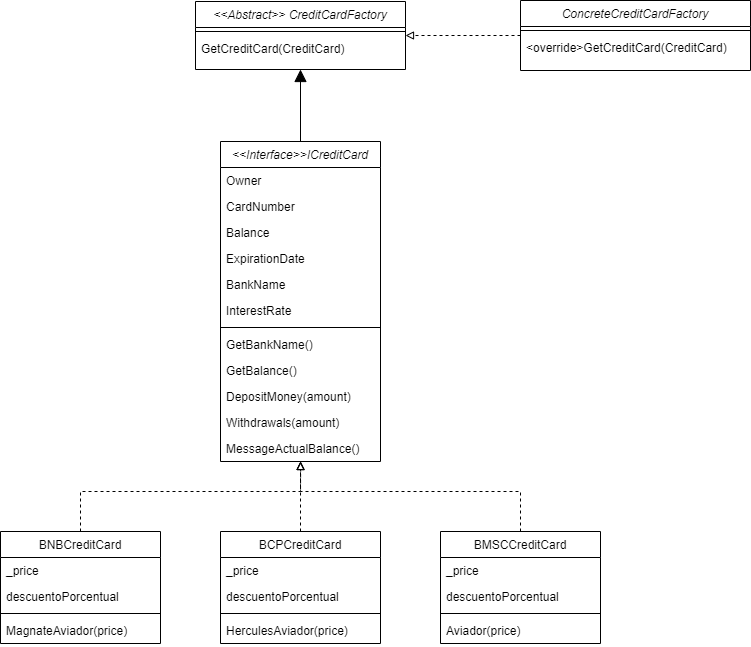

The diagram above was exported from draw.io. Its source (the exported page's mxGraphModel, read from the mxfile embedded in the PNG):
<mxGraphModel dx="2370" dy="378" grid="1" gridSize="10" guides="1" tooltips="1" connect="1" arrows="1" fold="1" page="1" pageScale="1" pageWidth="1100" pageHeight="850" math="0" shadow="0">
  <root>
    <mxCell id="0" />
    <mxCell id="1" parent="0" />
    <mxCell id="4XhsTLEUU8HKZpIANuhZ-1" value="&lt;&lt;Interface&gt;&gt;ICreditCard" style="swimlane;fontStyle=2;align=center;verticalAlign=top;childLayout=stackLayout;horizontal=1;startSize=26;horizontalStack=0;resizeParent=1;resizeLast=0;collapsible=1;marginBottom=0;rounded=0;shadow=0;strokeWidth=1;" vertex="1" parent="1">
      <mxGeometry x="395" y="1095" width="160" height="320" as="geometry">
        <mxRectangle x="330" y="1460" width="160" height="26" as="alternateBounds" />
      </mxGeometry>
    </mxCell>
    <mxCell id="4XhsTLEUU8HKZpIANuhZ-2" value="Owner" style="text;align=left;verticalAlign=top;spacingLeft=4;spacingRight=4;overflow=hidden;rotatable=0;points=[[0,0.5],[1,0.5]];portConstraint=eastwest;" vertex="1" parent="4XhsTLEUU8HKZpIANuhZ-1">
      <mxGeometry y="26" width="160" height="26" as="geometry" />
    </mxCell>
    <mxCell id="4XhsTLEUU8HKZpIANuhZ-3" value="CardNumber" style="text;align=left;verticalAlign=top;spacingLeft=4;spacingRight=4;overflow=hidden;rotatable=0;points=[[0,0.5],[1,0.5]];portConstraint=eastwest;rounded=0;shadow=0;html=0;" vertex="1" parent="4XhsTLEUU8HKZpIANuhZ-1">
      <mxGeometry y="52" width="160" height="26" as="geometry" />
    </mxCell>
    <mxCell id="4XhsTLEUU8HKZpIANuhZ-4" value="Balance" style="text;align=left;verticalAlign=top;spacingLeft=4;spacingRight=4;overflow=hidden;rotatable=0;points=[[0,0.5],[1,0.5]];portConstraint=eastwest;rounded=0;shadow=0;html=0;" vertex="1" parent="4XhsTLEUU8HKZpIANuhZ-1">
      <mxGeometry y="78" width="160" height="26" as="geometry" />
    </mxCell>
    <mxCell id="4XhsTLEUU8HKZpIANuhZ-5" value="ExpirationDate" style="text;align=left;verticalAlign=top;spacingLeft=4;spacingRight=4;overflow=hidden;rotatable=0;points=[[0,0.5],[1,0.5]];portConstraint=eastwest;rounded=0;shadow=0;html=0;" vertex="1" parent="4XhsTLEUU8HKZpIANuhZ-1">
      <mxGeometry y="104" width="160" height="26" as="geometry" />
    </mxCell>
    <mxCell id="4XhsTLEUU8HKZpIANuhZ-32" value="BankName" style="text;align=left;verticalAlign=top;spacingLeft=4;spacingRight=4;overflow=hidden;rotatable=0;points=[[0,0.5],[1,0.5]];portConstraint=eastwest;rounded=0;shadow=0;html=0;" vertex="1" parent="4XhsTLEUU8HKZpIANuhZ-1">
      <mxGeometry y="130" width="160" height="26" as="geometry" />
    </mxCell>
    <mxCell id="4XhsTLEUU8HKZpIANuhZ-34" value="InterestRate" style="text;align=left;verticalAlign=top;spacingLeft=4;spacingRight=4;overflow=hidden;rotatable=0;points=[[0,0.5],[1,0.5]];portConstraint=eastwest;rounded=0;shadow=0;html=0;" vertex="1" parent="4XhsTLEUU8HKZpIANuhZ-1">
      <mxGeometry y="156" width="160" height="26" as="geometry" />
    </mxCell>
    <mxCell id="4XhsTLEUU8HKZpIANuhZ-6" value="" style="line;html=1;strokeWidth=1;align=left;verticalAlign=middle;spacingTop=-1;spacingLeft=3;spacingRight=3;rotatable=0;labelPosition=right;points=[];portConstraint=eastwest;" vertex="1" parent="4XhsTLEUU8HKZpIANuhZ-1">
      <mxGeometry y="182" width="160" height="8" as="geometry" />
    </mxCell>
    <mxCell id="4XhsTLEUU8HKZpIANuhZ-35" value="GetBankName()" style="text;align=left;verticalAlign=top;spacingLeft=4;spacingRight=4;overflow=hidden;rotatable=0;points=[[0,0.5],[1,0.5]];portConstraint=eastwest;rounded=0;shadow=0;html=0;" vertex="1" parent="4XhsTLEUU8HKZpIANuhZ-1">
      <mxGeometry y="190" width="160" height="26" as="geometry" />
    </mxCell>
    <mxCell id="4XhsTLEUU8HKZpIANuhZ-36" value="GetBalance()" style="text;align=left;verticalAlign=top;spacingLeft=4;spacingRight=4;overflow=hidden;rotatable=0;points=[[0,0.5],[1,0.5]];portConstraint=eastwest;rounded=0;shadow=0;html=0;" vertex="1" parent="4XhsTLEUU8HKZpIANuhZ-1">
      <mxGeometry y="216" width="160" height="26" as="geometry" />
    </mxCell>
    <mxCell id="4XhsTLEUU8HKZpIANuhZ-37" value="DepositMoney(amount)" style="text;align=left;verticalAlign=top;spacingLeft=4;spacingRight=4;overflow=hidden;rotatable=0;points=[[0,0.5],[1,0.5]];portConstraint=eastwest;rounded=0;shadow=0;html=0;" vertex="1" parent="4XhsTLEUU8HKZpIANuhZ-1">
      <mxGeometry y="242" width="160" height="26" as="geometry" />
    </mxCell>
    <mxCell id="4XhsTLEUU8HKZpIANuhZ-33" value="Withdrawals(amount)" style="text;align=left;verticalAlign=top;spacingLeft=4;spacingRight=4;overflow=hidden;rotatable=0;points=[[0,0.5],[1,0.5]];portConstraint=eastwest;rounded=0;shadow=0;html=0;" vertex="1" parent="4XhsTLEUU8HKZpIANuhZ-1">
      <mxGeometry y="268" width="160" height="26" as="geometry" />
    </mxCell>
    <mxCell id="4XhsTLEUU8HKZpIANuhZ-38" value="MessageActualBalance()" style="text;align=left;verticalAlign=top;spacingLeft=4;spacingRight=4;overflow=hidden;rotatable=0;points=[[0,0.5],[1,0.5]];portConstraint=eastwest;rounded=0;shadow=0;html=0;" vertex="1" parent="4XhsTLEUU8HKZpIANuhZ-1">
      <mxGeometry y="294" width="160" height="26" as="geometry" />
    </mxCell>
    <mxCell id="4XhsTLEUU8HKZpIANuhZ-47" style="edgeStyle=orthogonalEdgeStyle;rounded=0;orthogonalLoop=1;jettySize=auto;html=1;dashed=1;endArrow=block;endFill=0;" edge="1" parent="1" source="4XhsTLEUU8HKZpIANuhZ-7">
      <mxGeometry relative="1" as="geometry">
        <mxPoint x="475" y="1415" as="targetPoint" />
        <Array as="points">
          <mxPoint x="255" y="1445" />
          <mxPoint x="475" y="1445" />
        </Array>
      </mxGeometry>
    </mxCell>
    <mxCell id="4XhsTLEUU8HKZpIANuhZ-7" value="BNBCreditCard" style="swimlane;fontStyle=0;align=center;verticalAlign=top;childLayout=stackLayout;horizontal=1;startSize=26;horizontalStack=0;resizeParent=1;resizeLast=0;collapsible=1;marginBottom=0;rounded=0;shadow=0;strokeWidth=1;" vertex="1" parent="1">
      <mxGeometry x="175" y="1485" width="160" height="112" as="geometry">
        <mxRectangle x="130" y="380" width="160" height="26" as="alternateBounds" />
      </mxGeometry>
    </mxCell>
    <mxCell id="4XhsTLEUU8HKZpIANuhZ-8" value="_price" style="text;align=left;verticalAlign=top;spacingLeft=4;spacingRight=4;overflow=hidden;rotatable=0;points=[[0,0.5],[1,0.5]];portConstraint=eastwest;" vertex="1" parent="4XhsTLEUU8HKZpIANuhZ-7">
      <mxGeometry y="26" width="160" height="26" as="geometry" />
    </mxCell>
    <mxCell id="4XhsTLEUU8HKZpIANuhZ-9" value="descuentoPorcentual" style="text;align=left;verticalAlign=top;spacingLeft=4;spacingRight=4;overflow=hidden;rotatable=0;points=[[0,0.5],[1,0.5]];portConstraint=eastwest;rounded=0;shadow=0;html=0;" vertex="1" parent="4XhsTLEUU8HKZpIANuhZ-7">
      <mxGeometry y="52" width="160" height="26" as="geometry" />
    </mxCell>
    <mxCell id="4XhsTLEUU8HKZpIANuhZ-10" value="" style="line;html=1;strokeWidth=1;align=left;verticalAlign=middle;spacingTop=-1;spacingLeft=3;spacingRight=3;rotatable=0;labelPosition=right;points=[];portConstraint=eastwest;" vertex="1" parent="4XhsTLEUU8HKZpIANuhZ-7">
      <mxGeometry y="78" width="160" height="8" as="geometry" />
    </mxCell>
    <mxCell id="4XhsTLEUU8HKZpIANuhZ-11" value="MagnateAviador(price)" style="text;align=left;verticalAlign=top;spacingLeft=4;spacingRight=4;overflow=hidden;rotatable=0;points=[[0,0.5],[1,0.5]];portConstraint=eastwest;" vertex="1" parent="4XhsTLEUU8HKZpIANuhZ-7">
      <mxGeometry y="86" width="160" height="26" as="geometry" />
    </mxCell>
    <mxCell id="4XhsTLEUU8HKZpIANuhZ-45" style="edgeStyle=orthogonalEdgeStyle;rounded=0;orthogonalLoop=1;jettySize=auto;html=1;exitX=0.5;exitY=0;exitDx=0;exitDy=0;dashed=1;endArrow=block;endFill=0;" edge="1" parent="1" source="4XhsTLEUU8HKZpIANuhZ-13">
      <mxGeometry relative="1" as="geometry">
        <mxPoint x="475" y="1415" as="targetPoint" />
        <Array as="points">
          <mxPoint x="695" y="1445" />
          <mxPoint x="475" y="1445" />
        </Array>
      </mxGeometry>
    </mxCell>
    <mxCell id="4XhsTLEUU8HKZpIANuhZ-13" value="BMSCCreditCard" style="swimlane;fontStyle=0;align=center;verticalAlign=top;childLayout=stackLayout;horizontal=1;startSize=26;horizontalStack=0;resizeParent=1;resizeLast=0;collapsible=1;marginBottom=0;rounded=0;shadow=0;strokeWidth=1;" vertex="1" parent="1">
      <mxGeometry x="615" y="1485" width="160" height="112" as="geometry">
        <mxRectangle x="340" y="380" width="170" height="26" as="alternateBounds" />
      </mxGeometry>
    </mxCell>
    <mxCell id="4XhsTLEUU8HKZpIANuhZ-14" value="_price" style="text;align=left;verticalAlign=top;spacingLeft=4;spacingRight=4;overflow=hidden;rotatable=0;points=[[0,0.5],[1,0.5]];portConstraint=eastwest;" vertex="1" parent="4XhsTLEUU8HKZpIANuhZ-13">
      <mxGeometry y="26" width="160" height="26" as="geometry" />
    </mxCell>
    <mxCell id="4XhsTLEUU8HKZpIANuhZ-15" value="descuentoPorcentual" style="text;align=left;verticalAlign=top;spacingLeft=4;spacingRight=4;overflow=hidden;rotatable=0;points=[[0,0.5],[1,0.5]];portConstraint=eastwest;rounded=0;shadow=0;html=0;" vertex="1" parent="4XhsTLEUU8HKZpIANuhZ-13">
      <mxGeometry y="52" width="160" height="26" as="geometry" />
    </mxCell>
    <mxCell id="4XhsTLEUU8HKZpIANuhZ-16" value="" style="line;html=1;strokeWidth=1;align=left;verticalAlign=middle;spacingTop=-1;spacingLeft=3;spacingRight=3;rotatable=0;labelPosition=right;points=[];portConstraint=eastwest;" vertex="1" parent="4XhsTLEUU8HKZpIANuhZ-13">
      <mxGeometry y="78" width="160" height="8" as="geometry" />
    </mxCell>
    <mxCell id="4XhsTLEUU8HKZpIANuhZ-17" value="Aviador(price)" style="text;align=left;verticalAlign=top;spacingLeft=4;spacingRight=4;overflow=hidden;rotatable=0;points=[[0,0.5],[1,0.5]];portConstraint=eastwest;" vertex="1" parent="4XhsTLEUU8HKZpIANuhZ-13">
      <mxGeometry y="86" width="160" height="26" as="geometry" />
    </mxCell>
    <mxCell id="4XhsTLEUU8HKZpIANuhZ-44" style="edgeStyle=orthogonalEdgeStyle;rounded=0;orthogonalLoop=1;jettySize=auto;html=1;exitX=0.5;exitY=0;exitDx=0;exitDy=0;entryX=0.501;entryY=1;entryDx=0;entryDy=0;entryPerimeter=0;dashed=1;endArrow=block;endFill=0;" edge="1" parent="1" source="4XhsTLEUU8HKZpIANuhZ-19" target="4XhsTLEUU8HKZpIANuhZ-38">
      <mxGeometry relative="1" as="geometry" />
    </mxCell>
    <mxCell id="4XhsTLEUU8HKZpIANuhZ-19" value="BCPCreditCard" style="swimlane;fontStyle=0;align=center;verticalAlign=top;childLayout=stackLayout;horizontal=1;startSize=26;horizontalStack=0;resizeParent=1;resizeLast=0;collapsible=1;marginBottom=0;rounded=0;shadow=0;strokeWidth=1;" vertex="1" parent="1">
      <mxGeometry x="395" y="1485" width="160" height="112" as="geometry">
        <mxRectangle x="340" y="380" width="170" height="26" as="alternateBounds" />
      </mxGeometry>
    </mxCell>
    <mxCell id="4XhsTLEUU8HKZpIANuhZ-20" value="_price" style="text;align=left;verticalAlign=top;spacingLeft=4;spacingRight=4;overflow=hidden;rotatable=0;points=[[0,0.5],[1,0.5]];portConstraint=eastwest;" vertex="1" parent="4XhsTLEUU8HKZpIANuhZ-19">
      <mxGeometry y="26" width="160" height="26" as="geometry" />
    </mxCell>
    <mxCell id="4XhsTLEUU8HKZpIANuhZ-21" value="descuentoPorcentual" style="text;align=left;verticalAlign=top;spacingLeft=4;spacingRight=4;overflow=hidden;rotatable=0;points=[[0,0.5],[1,0.5]];portConstraint=eastwest;rounded=0;shadow=0;html=0;" vertex="1" parent="4XhsTLEUU8HKZpIANuhZ-19">
      <mxGeometry y="52" width="160" height="26" as="geometry" />
    </mxCell>
    <mxCell id="4XhsTLEUU8HKZpIANuhZ-22" value="" style="line;html=1;strokeWidth=1;align=left;verticalAlign=middle;spacingTop=-1;spacingLeft=3;spacingRight=3;rotatable=0;labelPosition=right;points=[];portConstraint=eastwest;" vertex="1" parent="4XhsTLEUU8HKZpIANuhZ-19">
      <mxGeometry y="78" width="160" height="8" as="geometry" />
    </mxCell>
    <mxCell id="4XhsTLEUU8HKZpIANuhZ-23" value="HerculesAviador(price)" style="text;align=left;verticalAlign=top;spacingLeft=4;spacingRight=4;overflow=hidden;rotatable=0;points=[[0,0.5],[1,0.5]];portConstraint=eastwest;" vertex="1" parent="4XhsTLEUU8HKZpIANuhZ-19">
      <mxGeometry y="86" width="160" height="26" as="geometry" />
    </mxCell>
    <mxCell id="4XhsTLEUU8HKZpIANuhZ-25" value="&lt;&lt;Abstract&gt;&gt; CreditCardFactory" style="swimlane;fontStyle=2;align=center;verticalAlign=top;childLayout=stackLayout;horizontal=1;startSize=26;horizontalStack=0;resizeParent=1;resizeLast=0;collapsible=1;marginBottom=0;rounded=0;shadow=0;strokeWidth=1;" vertex="1" parent="1">
      <mxGeometry x="370" y="955" width="210" height="68" as="geometry">
        <mxRectangle x="230" y="140" width="160" height="26" as="alternateBounds" />
      </mxGeometry>
    </mxCell>
    <mxCell id="4XhsTLEUU8HKZpIANuhZ-26" value="" style="line;html=1;strokeWidth=1;align=left;verticalAlign=middle;spacingTop=-1;spacingLeft=3;spacingRight=3;rotatable=0;labelPosition=right;points=[];portConstraint=eastwest;" vertex="1" parent="4XhsTLEUU8HKZpIANuhZ-25">
      <mxGeometry y="26" width="210" height="8" as="geometry" />
    </mxCell>
    <mxCell id="4XhsTLEUU8HKZpIANuhZ-55" value="GetCreditCard(CreditCard)" style="text;align=left;verticalAlign=top;spacingLeft=4;spacingRight=4;overflow=hidden;rotatable=0;points=[[0,0.5],[1,0.5]];portConstraint=eastwest;" vertex="1" parent="4XhsTLEUU8HKZpIANuhZ-25">
      <mxGeometry y="34" width="210" height="26" as="geometry" />
    </mxCell>
    <mxCell id="4XhsTLEUU8HKZpIANuhZ-31" value="" style="endArrow=block;endSize=10;endFill=1;shadow=0;strokeWidth=1;rounded=0;edgeStyle=elbowEdgeStyle;elbow=vertical;exitX=0.5;exitY=0;exitDx=0;exitDy=0;entryX=0.5;entryY=1;entryDx=0;entryDy=0;" edge="1" parent="1" source="4XhsTLEUU8HKZpIANuhZ-1" target="4XhsTLEUU8HKZpIANuhZ-25">
      <mxGeometry width="160" relative="1" as="geometry">
        <mxPoint x="475" y="1089" as="sourcePoint" />
        <mxPoint x="473" y="1026" as="targetPoint" />
        <Array as="points">
          <mxPoint x="473" y="1035" />
        </Array>
      </mxGeometry>
    </mxCell>
    <mxCell id="4XhsTLEUU8HKZpIANuhZ-58" style="edgeStyle=orthogonalEdgeStyle;rounded=0;orthogonalLoop=1;jettySize=auto;html=1;entryX=1;entryY=0.5;entryDx=0;entryDy=0;endArrow=block;endFill=0;dashed=1;" edge="1" parent="1" source="4XhsTLEUU8HKZpIANuhZ-48" target="4XhsTLEUU8HKZpIANuhZ-25">
      <mxGeometry relative="1" as="geometry" />
    </mxCell>
    <mxCell id="4XhsTLEUU8HKZpIANuhZ-48" value="ConcreteCreditCardFactory" style="swimlane;fontStyle=2;align=center;verticalAlign=top;childLayout=stackLayout;horizontal=1;startSize=26;horizontalStack=0;resizeParent=1;resizeLast=0;collapsible=1;marginBottom=0;rounded=0;shadow=0;strokeWidth=1;" vertex="1" parent="1">
      <mxGeometry x="695" y="954" width="230" height="70" as="geometry">
        <mxRectangle x="230" y="140" width="160" height="26" as="alternateBounds" />
      </mxGeometry>
    </mxCell>
    <mxCell id="4XhsTLEUU8HKZpIANuhZ-49" value="" style="line;html=1;strokeWidth=1;align=left;verticalAlign=middle;spacingTop=-1;spacingLeft=3;spacingRight=3;rotatable=0;labelPosition=right;points=[];portConstraint=eastwest;" vertex="1" parent="4XhsTLEUU8HKZpIANuhZ-48">
      <mxGeometry y="26" width="230" height="8" as="geometry" />
    </mxCell>
    <mxCell id="4XhsTLEUU8HKZpIANuhZ-53" value="&lt;override&gt;GetCreditCard(CreditCard)" style="text;align=left;verticalAlign=top;spacingLeft=4;spacingRight=4;overflow=hidden;rotatable=0;points=[[0,0.5],[1,0.5]];portConstraint=eastwest;" vertex="1" parent="4XhsTLEUU8HKZpIANuhZ-48">
      <mxGeometry y="34" width="230" height="26" as="geometry" />
    </mxCell>
  </root>
</mxGraphModel>